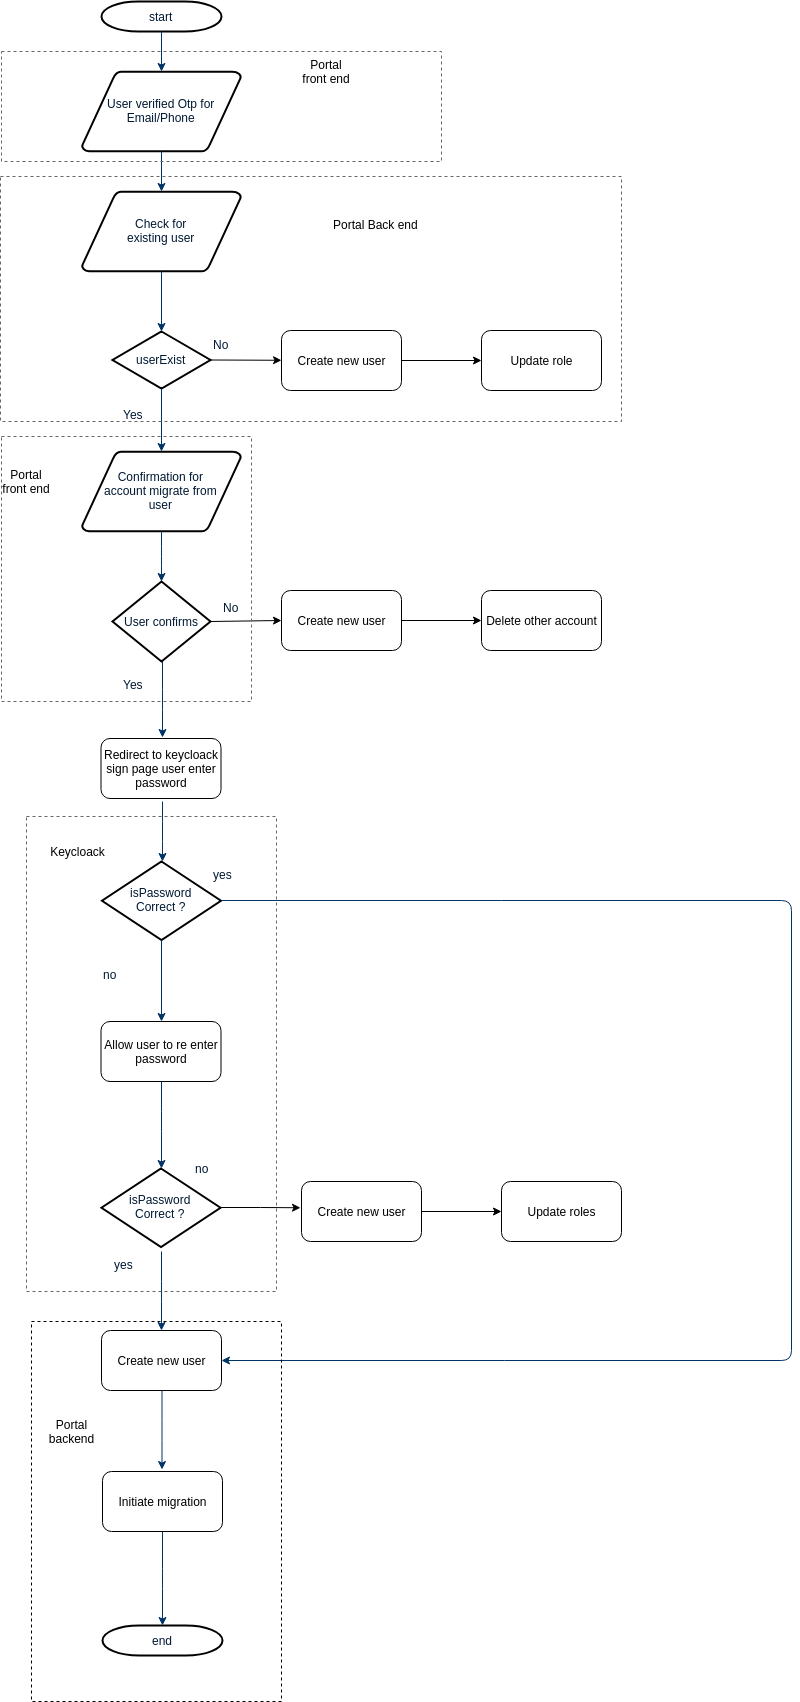

The diagram above was exported from draw.io. Its source (the exported page's mxGraphModel, read from the mxfile embedded in the PNG):
<mxGraphModel dx="984" dy="573" grid="1" gridSize="10" guides="1" tooltips="1" connect="1" arrows="1" fold="1" page="1" pageScale="1" pageWidth="1169" pageHeight="827" background="#ffffff" math="0" shadow="0">
  <root>
    <mxCell id="0" />
    <mxCell id="1" parent="0" />
    <mxCell id="2" value="start" style="shape=mxgraph.flowchart.terminator;fillColor=#FFFFFF;strokeColor=#000000;strokeWidth=2;gradientColor=none;gradientDirection=north;fontColor=#001933;fontStyle=0;html=1;" parent="1" vertex="1">
      <mxGeometry x="260" y="60" width="120" height="30" as="geometry" />
    </mxCell>
    <mxCell id="3" value="User verified Otp for&lt;br&gt;Email/Phone" style="shape=mxgraph.flowchart.data;fillColor=#FFFFFF;strokeColor=#000000;strokeWidth=2;gradientColor=none;gradientDirection=north;fontColor=#001933;fontStyle=0;html=1;" parent="1" vertex="1">
      <mxGeometry x="240.5" y="130" width="159" height="80" as="geometry" />
    </mxCell>
    <mxCell id="4" value="Confirmation for&lt;br&gt;account migrate from&lt;br&gt;user" style="shape=mxgraph.flowchart.data;fillColor=#FFFFFF;strokeColor=#000000;strokeWidth=2;gradientColor=none;gradientDirection=north;fontColor=#001933;fontStyle=0;html=1;" parent="1" vertex="1">
      <mxGeometry x="240.5" y="510" width="159" height="80" as="geometry" />
    </mxCell>
    <mxCell id="5" value="Check for&lt;br&gt;existing user" style="shape=mxgraph.flowchart.data;fillColor=#FFFFFF;strokeColor=#000000;strokeWidth=2;gradientColor=none;gradientDirection=north;fontColor=#001933;fontStyle=0;html=1;" parent="1" vertex="1">
      <mxGeometry x="240.5" y="250" width="159" height="80" as="geometry" />
    </mxCell>
    <mxCell id="6" value="userExist" style="shape=mxgraph.flowchart.decision;fillColor=#FFFFFF;strokeColor=#000000;strokeWidth=2;gradientColor=none;gradientDirection=north;fontColor=#001933;fontStyle=0;html=1;" parent="1" vertex="1">
      <mxGeometry x="271" y="390" width="98" height="57" as="geometry" />
    </mxCell>
    <mxCell id="7" style="fontColor=#001933;fontStyle=1;strokeColor=#003366;strokeWidth=1;html=1;" parent="1" source="2" target="3" edge="1">
      <mxGeometry relative="1" as="geometry" />
    </mxCell>
    <mxCell id="8" style="fontColor=#001933;fontStyle=1;strokeColor=#003366;strokeWidth=1;html=1;" parent="1" source="3" target="5" edge="1">
      <mxGeometry relative="1" as="geometry" />
    </mxCell>
    <mxCell id="9" style="entryX=0.5;entryY=0;entryPerimeter=0;fontColor=#001933;fontStyle=1;strokeColor=#003366;strokeWidth=1;html=1;" parent="1" source="5" target="6" edge="1">
      <mxGeometry relative="1" as="geometry" />
    </mxCell>
    <mxCell id="11" value="No" style="text;fontColor=#001933;fontStyle=0;html=1;strokeColor=none;gradientColor=none;fillColor=none;strokeWidth=2;" parent="1" vertex="1">
      <mxGeometry x="370" y="390" width="40" height="26" as="geometry" />
    </mxCell>
    <mxCell id="12" value="" style="edgeStyle=elbowEdgeStyle;elbow=horizontal;fontColor=#001933;fontStyle=1;strokeColor=#003366;strokeWidth=1;html=1;" parent="1" source="6" target="4" edge="1">
      <mxGeometry width="100" height="100" as="geometry">
        <mxPoint y="100" as="sourcePoint" />
        <mxPoint x="100" as="targetPoint" />
      </mxGeometry>
    </mxCell>
    <mxCell id="14" value="Yes" style="text;fontColor=#001933;fontStyle=0;html=1;strokeColor=none;gradientColor=none;fillColor=none;strokeWidth=2;align=center;" parent="1" vertex="1">
      <mxGeometry x="271" y="460" width="40" height="26" as="geometry" />
    </mxCell>
    <mxCell id="17" value="" style="edgeStyle=elbowEdgeStyle;elbow=horizontal;fontColor=#001933;fontStyle=1;strokeColor=#003366;strokeWidth=1;html=1;" parent="1" source="4" edge="1">
      <mxGeometry width="100" height="100" as="geometry">
        <mxPoint y="100" as="sourcePoint" />
        <mxPoint x="320" y="640" as="targetPoint" />
      </mxGeometry>
    </mxCell>
    <mxCell id="21" value="" style="edgeStyle=elbowEdgeStyle;elbow=horizontal;entryX=0.5;entryY=0.195;entryPerimeter=0;fontColor=#001933;fontStyle=1;strokeColor=#003366;strokeWidth=1;html=1;" parent="1" edge="1">
      <mxGeometry width="100" height="100" as="geometry">
        <mxPoint x="321" y="720" as="sourcePoint" />
        <mxPoint x="321" y="796" as="targetPoint" />
      </mxGeometry>
    </mxCell>
    <mxCell id="23" value="" style="edgeStyle=elbowEdgeStyle;elbow=horizontal;exitX=0.5;exitY=1;exitPerimeter=0;fontColor=#001933;fontStyle=1;strokeColor=#003366;strokeWidth=1;html=1;" parent="1" edge="1">
      <mxGeometry width="100" height="100" as="geometry">
        <mxPoint x="321" y="860" as="sourcePoint" />
        <mxPoint x="321" y="920" as="targetPoint" />
      </mxGeometry>
    </mxCell>
    <mxCell id="24" value="isPassword&lt;br&gt;Correct ?" style="shape=mxgraph.flowchart.decision;fillColor=#FFFFFF;strokeColor=#000000;strokeWidth=2;gradientColor=none;gradientDirection=north;fontColor=#001933;fontStyle=0;html=1;" parent="1" vertex="1">
      <mxGeometry x="260.5" y="920" width="119" height="78.5" as="geometry" />
    </mxCell>
    <mxCell id="27" value="yes" style="text;fontColor=#001933;fontStyle=0;html=1;strokeColor=none;gradientColor=none;fillColor=none;strokeWidth=2;" parent="1" vertex="1">
      <mxGeometry x="370" y="920" width="40" height="26" as="geometry" />
    </mxCell>
    <mxCell id="30" value="" style="edgeStyle=elbowEdgeStyle;elbow=horizontal;exitX=0.5;exitY=1;exitPerimeter=0;fontColor=#001933;fontStyle=1;strokeColor=#003366;strokeWidth=1;html=1;entryX=0.5;entryY=0;entryDx=0;entryDy=0;" parent="1" source="24" target="NBNDvTLXvUD-WR8PQBy--77" edge="1">
      <mxGeometry width="100" height="100" as="geometry">
        <mxPoint y="100" as="sourcePoint" />
        <mxPoint x="100" as="targetPoint" />
      </mxGeometry>
    </mxCell>
    <mxCell id="35" value="" style="edgeStyle=elbowEdgeStyle;elbow=vertical;exitX=0.5;exitY=1;exitPerimeter=0;fontColor=#001933;fontStyle=1;strokeColor=#003366;strokeWidth=1;html=1;entryX=0.5;entryY=0;entryDx=0;entryDy=0;" parent="1" target="NBNDvTLXvUD-WR8PQBy--90" edge="1">
      <mxGeometry width="100" height="100" as="geometry">
        <mxPoint x="320" y="1310" as="sourcePoint" />
        <mxPoint x="320" y="1380" as="targetPoint" />
      </mxGeometry>
    </mxCell>
    <mxCell id="40" value="end" style="shape=mxgraph.flowchart.terminator;fillColor=#FFFFFF;strokeColor=#000000;strokeWidth=2;gradientColor=none;gradientDirection=north;fontColor=#001933;fontStyle=0;html=1;" parent="1" vertex="1">
      <mxGeometry x="261" y="1684" width="120" height="30" as="geometry" />
    </mxCell>
    <mxCell id="43" value="" style="edgeStyle=elbowEdgeStyle;elbow=vertical;exitX=0.5;exitY=1;entryX=0.5;entryY=0;entryPerimeter=0;fontColor=#001933;fontStyle=1;strokeColor=#003366;strokeWidth=1;html=1;exitDx=0;exitDy=0;" parent="1" source="NBNDvTLXvUD-WR8PQBy--92" target="40" edge="1">
      <mxGeometry width="100" height="100" as="geometry">
        <mxPoint x="320" y="1810" as="sourcePoint" />
        <mxPoint x="100" as="targetPoint" />
      </mxGeometry>
    </mxCell>
    <mxCell id="45" value="" style="edgeStyle=elbowEdgeStyle;elbow=horizontal;exitX=1;exitY=0.5;exitPerimeter=0;fontColor=#001933;fontStyle=1;strokeColor=#003366;strokeWidth=1;html=1;entryX=1;entryY=0.5;entryDx=0;entryDy=0;" parent="1" source="24" target="NBNDvTLXvUD-WR8PQBy--90" edge="1">
      <mxGeometry width="100" height="100" as="geometry">
        <mxPoint y="100" as="sourcePoint" />
        <mxPoint x="470" y="1460" as="targetPoint" />
        <Array as="points">
          <mxPoint x="950" y="1320" />
        </Array>
      </mxGeometry>
    </mxCell>
    <mxCell id="46" value="no" style="text;fontColor=#001933;fontStyle=0;html=1;strokeColor=none;gradientColor=none;fillColor=none;strokeWidth=2;" parent="1" vertex="1">
      <mxGeometry x="259.5" y="1020.25" width="40" height="26" as="geometry" />
    </mxCell>
    <mxCell id="47" value="yes" style="text;fontColor=#001933;fontStyle=0;html=1;strokeColor=none;gradientColor=none;fillColor=none;strokeWidth=2;" parent="1" vertex="1">
      <mxGeometry x="271" y="1310" width="40" height="26" as="geometry" />
    </mxCell>
    <mxCell id="48" value="no" style="text;fontColor=#001933;fontStyle=0;html=1;strokeColor=none;gradientColor=none;fillColor=none;strokeWidth=2;align=center;" parent="1" vertex="1">
      <mxGeometry x="341" y="1214" width="40" height="26" as="geometry" />
    </mxCell>
    <mxCell id="NBNDvTLXvUD-WR8PQBy--61" value="" style="endArrow=classic;html=1;exitX=1;exitY=0.5;exitDx=0;exitDy=0;exitPerimeter=0;" edge="1" parent="1" source="6" target="NBNDvTLXvUD-WR8PQBy--62">
      <mxGeometry width="50" height="50" relative="1" as="geometry">
        <mxPoint x="730" y="450" as="sourcePoint" />
        <mxPoint x="500" y="419" as="targetPoint" />
      </mxGeometry>
    </mxCell>
    <mxCell id="NBNDvTLXvUD-WR8PQBy--64" value="" style="edgeStyle=orthogonalEdgeStyle;rounded=0;orthogonalLoop=1;jettySize=auto;html=1;" edge="1" parent="1" source="NBNDvTLXvUD-WR8PQBy--62" target="NBNDvTLXvUD-WR8PQBy--63">
      <mxGeometry relative="1" as="geometry" />
    </mxCell>
    <mxCell id="NBNDvTLXvUD-WR8PQBy--62" value="Create new user" style="rounded=1;whiteSpace=wrap;html=1;" vertex="1" parent="1">
      <mxGeometry x="440" y="389" width="120" height="60" as="geometry" />
    </mxCell>
    <mxCell id="NBNDvTLXvUD-WR8PQBy--63" value="Update role" style="rounded=1;whiteSpace=wrap;html=1;" vertex="1" parent="1">
      <mxGeometry x="640" y="389" width="120" height="60" as="geometry" />
    </mxCell>
    <mxCell id="NBNDvTLXvUD-WR8PQBy--67" value="User confirms" style="shape=mxgraph.flowchart.decision;fillColor=#FFFFFF;strokeColor=#000000;strokeWidth=2;gradientColor=none;gradientDirection=north;fontColor=#001933;fontStyle=0;html=1;" vertex="1" parent="1">
      <mxGeometry x="271" y="640" width="98" height="80" as="geometry" />
    </mxCell>
    <mxCell id="NBNDvTLXvUD-WR8PQBy--68" value="No" style="text;fontColor=#001933;fontStyle=0;html=1;strokeColor=none;gradientColor=none;fillColor=none;strokeWidth=2;" vertex="1" parent="1">
      <mxGeometry x="379.5" y="653" width="40" height="26" as="geometry" />
    </mxCell>
    <mxCell id="NBNDvTLXvUD-WR8PQBy--69" value="" style="endArrow=classic;html=1;exitX=1;exitY=0.5;exitDx=0;exitDy=0;exitPerimeter=0;entryX=0;entryY=0.5;entryDx=0;entryDy=0;" edge="1" parent="1" source="NBNDvTLXvUD-WR8PQBy--67" target="NBNDvTLXvUD-WR8PQBy--72">
      <mxGeometry width="50" height="50" relative="1" as="geometry">
        <mxPoint x="410" y="665.5" as="sourcePoint" />
        <mxPoint x="440" y="680" as="targetPoint" />
      </mxGeometry>
    </mxCell>
    <mxCell id="NBNDvTLXvUD-WR8PQBy--74" value="" style="edgeStyle=orthogonalEdgeStyle;rounded=0;orthogonalLoop=1;jettySize=auto;html=1;" edge="1" parent="1" source="NBNDvTLXvUD-WR8PQBy--72" target="NBNDvTLXvUD-WR8PQBy--73">
      <mxGeometry relative="1" as="geometry" />
    </mxCell>
    <mxCell id="NBNDvTLXvUD-WR8PQBy--72" value="Create new user" style="rounded=1;whiteSpace=wrap;html=1;" vertex="1" parent="1">
      <mxGeometry x="440" y="649" width="120" height="60" as="geometry" />
    </mxCell>
    <mxCell id="NBNDvTLXvUD-WR8PQBy--73" value="Delete other account" style="rounded=1;whiteSpace=wrap;html=1;" vertex="1" parent="1">
      <mxGeometry x="640" y="649" width="120" height="60" as="geometry" />
    </mxCell>
    <mxCell id="NBNDvTLXvUD-WR8PQBy--75" value="Yes" style="text;fontColor=#001933;fontStyle=0;html=1;strokeColor=none;gradientColor=none;fillColor=none;strokeWidth=2;align=center;" vertex="1" parent="1">
      <mxGeometry x="271" y="730" width="40" height="26" as="geometry" />
    </mxCell>
    <mxCell id="NBNDvTLXvUD-WR8PQBy--76" value="Redirect to keycloack sign page user enter password" style="rounded=1;whiteSpace=wrap;html=1;" vertex="1" parent="1">
      <mxGeometry x="259.5" y="797" width="120" height="60" as="geometry" />
    </mxCell>
    <mxCell id="NBNDvTLXvUD-WR8PQBy--77" value="Allow user to re enter password" style="rounded=1;whiteSpace=wrap;html=1;" vertex="1" parent="1">
      <mxGeometry x="259.5" y="1080" width="120" height="60" as="geometry" />
    </mxCell>
    <mxCell id="NBNDvTLXvUD-WR8PQBy--85" value="" style="edgeStyle=orthogonalEdgeStyle;rounded=0;orthogonalLoop=1;jettySize=auto;html=1;" edge="1" parent="1" source="NBNDvTLXvUD-WR8PQBy--79">
      <mxGeometry relative="1" as="geometry">
        <mxPoint x="459" y="1266.25" as="targetPoint" />
      </mxGeometry>
    </mxCell>
    <mxCell id="NBNDvTLXvUD-WR8PQBy--79" value="isPassword&lt;br&gt;Correct ?" style="shape=mxgraph.flowchart.decision;fillColor=#FFFFFF;strokeColor=#000000;strokeWidth=2;gradientColor=none;gradientDirection=north;fontColor=#001933;fontStyle=0;html=1;" vertex="1" parent="1">
      <mxGeometry x="260" y="1227" width="119" height="78.5" as="geometry" />
    </mxCell>
    <mxCell id="NBNDvTLXvUD-WR8PQBy--81" value="" style="edgeStyle=elbowEdgeStyle;elbow=horizontal;fontColor=#001933;fontStyle=1;strokeColor=#003366;strokeWidth=1;html=1;entryX=0.5;entryY=0;entryDx=0;entryDy=0;entryPerimeter=0;exitX=0.5;exitY=1;exitDx=0;exitDy=0;" edge="1" parent="1" source="NBNDvTLXvUD-WR8PQBy--77" target="NBNDvTLXvUD-WR8PQBy--79">
      <mxGeometry x="0.5" y="138" width="100" height="100" as="geometry">
        <mxPoint x="330" y="1160" as="sourcePoint" />
        <mxPoint x="320.5" y="1218" as="targetPoint" />
        <Array as="points">
          <mxPoint x="320" y="1180" />
        </Array>
      </mxGeometry>
    </mxCell>
    <mxCell id="NBNDvTLXvUD-WR8PQBy--87" value="" style="edgeStyle=orthogonalEdgeStyle;rounded=0;orthogonalLoop=1;jettySize=auto;html=1;" edge="1" parent="1" source="NBNDvTLXvUD-WR8PQBy--88" target="NBNDvTLXvUD-WR8PQBy--89">
      <mxGeometry relative="1" as="geometry" />
    </mxCell>
    <mxCell id="NBNDvTLXvUD-WR8PQBy--88" value="Create new user" style="rounded=1;whiteSpace=wrap;html=1;" vertex="1" parent="1">
      <mxGeometry x="460" y="1240" width="120" height="60" as="geometry" />
    </mxCell>
    <mxCell id="NBNDvTLXvUD-WR8PQBy--89" value="Update roles" style="rounded=1;whiteSpace=wrap;html=1;" vertex="1" parent="1">
      <mxGeometry x="660" y="1240" width="120" height="60" as="geometry" />
    </mxCell>
    <mxCell id="NBNDvTLXvUD-WR8PQBy--90" value="Create new user" style="rounded=1;whiteSpace=wrap;html=1;" vertex="1" parent="1">
      <mxGeometry x="260" y="1389" width="120" height="60" as="geometry" />
    </mxCell>
    <mxCell id="NBNDvTLXvUD-WR8PQBy--91" value="" style="edgeStyle=elbowEdgeStyle;elbow=vertical;exitX=0.5;exitY=1;exitPerimeter=0;fontColor=#001933;fontStyle=1;strokeColor=#003366;strokeWidth=1;html=1;entryX=0.5;entryY=0;entryDx=0;entryDy=0;" edge="1" parent="1">
      <mxGeometry x="0.5" y="139" width="100" height="100" as="geometry">
        <mxPoint x="320.5" y="1449" as="sourcePoint" />
        <mxPoint x="320.5" y="1528" as="targetPoint" />
      </mxGeometry>
    </mxCell>
    <mxCell id="NBNDvTLXvUD-WR8PQBy--92" value="Initiate migration" style="rounded=1;whiteSpace=wrap;html=1;" vertex="1" parent="1">
      <mxGeometry x="261" y="1530" width="120" height="60" as="geometry" />
    </mxCell>
    <mxCell id="NBNDvTLXvUD-WR8PQBy--102" value="" style="rounded=0;whiteSpace=wrap;html=1;dashed=1;fillColor=none;strokeColor=#666666;fontColor=#333333;" vertex="1" parent="1">
      <mxGeometry x="160" y="110" width="440" height="110" as="geometry" />
    </mxCell>
    <mxCell id="NBNDvTLXvUD-WR8PQBy--103" value="Portal front end" style="text;html=1;strokeColor=none;fillColor=none;align=center;verticalAlign=middle;whiteSpace=wrap;rounded=0;dashed=1;" vertex="1" parent="1">
      <mxGeometry x="460" y="120.20001220703125" width="50" height="20" as="geometry" />
    </mxCell>
    <mxCell id="NBNDvTLXvUD-WR8PQBy--104" value="" style="rounded=0;whiteSpace=wrap;html=1;dashed=1;fillColor=none;strokeColor=#666666;fontColor=#333333;" vertex="1" parent="1">
      <mxGeometry x="159" y="235" width="621" height="245" as="geometry" />
    </mxCell>
    <mxCell id="NBNDvTLXvUD-WR8PQBy--105" value="Portal Back end" style="text;html=1;" vertex="1" parent="1">
      <mxGeometry x="490" y="270" width="110" height="30" as="geometry" />
    </mxCell>
    <mxCell id="NBNDvTLXvUD-WR8PQBy--106" value="" style="rounded=0;whiteSpace=wrap;html=1;dashed=1;fillColor=none;strokeColor=#666666;fontColor=#333333;" vertex="1" parent="1">
      <mxGeometry x="160" y="495" width="250" height="265" as="geometry" />
    </mxCell>
    <mxCell id="NBNDvTLXvUD-WR8PQBy--107" value="Portal front end" style="text;html=1;strokeColor=none;fillColor=none;align=center;verticalAlign=middle;whiteSpace=wrap;rounded=0;dashed=1;" vertex="1" parent="1">
      <mxGeometry x="160" y="530.2000122070312" width="50" height="20" as="geometry" />
    </mxCell>
    <mxCell id="NBNDvTLXvUD-WR8PQBy--108" value="" style="rounded=0;whiteSpace=wrap;html=1;dashed=1;fillColor=none;strokeColor=#666666;fontColor=#333333;" vertex="1" parent="1">
      <mxGeometry x="185" y="875" width="250" height="475" as="geometry" />
    </mxCell>
    <mxCell id="NBNDvTLXvUD-WR8PQBy--109" value="Keycloack" style="text;html=1;strokeColor=none;fillColor=none;align=center;verticalAlign=middle;whiteSpace=wrap;rounded=0;dashed=1;" vertex="1" parent="1">
      <mxGeometry x="211" y="900.2000122070312" width="50" height="20" as="geometry" />
    </mxCell>
    <mxCell id="NBNDvTLXvUD-WR8PQBy--110" value="" style="rounded=0;whiteSpace=wrap;html=1;dashed=1;fillColor=none;" vertex="1" parent="1">
      <mxGeometry x="190" y="1380" width="250" height="380" as="geometry" />
    </mxCell>
    <mxCell id="NBNDvTLXvUD-WR8PQBy--111" value="Portal backend" style="text;html=1;strokeColor=none;fillColor=none;align=center;verticalAlign=middle;whiteSpace=wrap;rounded=0;dashed=1;" vertex="1" parent="1">
      <mxGeometry x="210" y="1480" width="40" height="20" as="geometry" />
    </mxCell>
  </root>
</mxGraphModel>